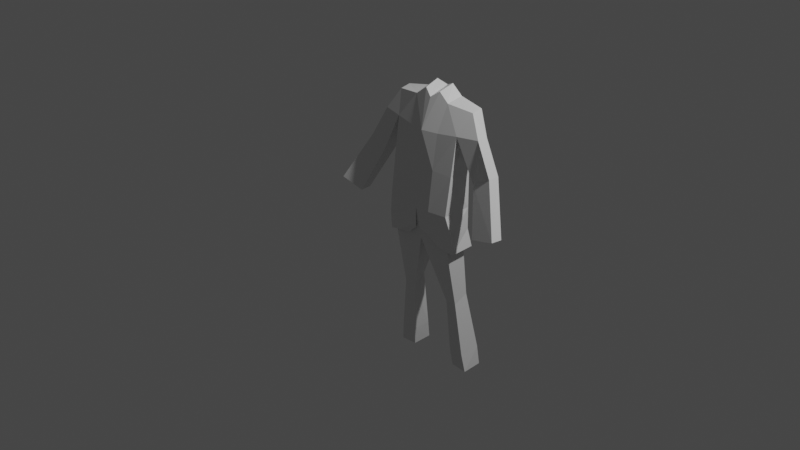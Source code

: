 # Source: spy.blend  (saved by Blender 3.4.6; exported with 4.5.12 LTS)
import bpy
from mathutils import Matrix  # noqa: F401  (used for matrix-valued properties, if any)

bpy.ops.wm.read_factory_settings(use_empty=True)
scene = bpy.context.scene
scene.name = 'Scene'

# ---- collections
col_collection = bpy.data.collections.new('Collection'); scene.collection.children.link(col_collection)

# ---- materials (node trees are filled in below, after node groups)
mat_material = bpy.data.materials.new('Material')
mat_material.alpha_threshold = 0.0
mat_material.use_transparent_shadow = False
mat_material.line_color = (0.0, 0.0, 0.0, 1.0)

# ---- material node trees
mat_material.use_nodes = True; mat_material.node_tree.nodes.clear()
_N = mat_material.node_tree.nodes; _L = mat_material.node_tree.links
n0 = _N.new('ShaderNodeOutputMaterial'); n0.name = 'Material Output'; n0.location = (300, 300)
n1 = _N.new('ShaderNodeBsdfPrincipled'); n1.name = 'Principled BSDF'; n1.location = (10, 300)
n1.distribution = 'GGX'
n1.subsurface_method = 'RANDOM_WALK_SKIN'
n1.inputs[2].default_value = 0.4
n1.inputs[3].default_value = 1.45
n1.inputs[27].default_value = (0.0, 0.0, 0.0, 1.0)
n1.inputs[28].default_value = 1.0
_L.new(n1.outputs[0], n0.inputs[0])
n0.is_active_output = True

# ---- world
world_world = bpy.data.worlds.new('World'); scene.world = world_world
world_world.use_nodes = True; world_world.node_tree.nodes.clear()
_N = world_world.node_tree.nodes; _L = world_world.node_tree.links
n0 = _N.new('ShaderNodeOutputWorld'); n0.name = 'World Output'; n0.location = (300, 300)
n1 = _N.new('ShaderNodeBackground'); n1.name = 'Background'; n1.location = (10, 300)
n1.inputs[0].default_value = (0.05088, 0.05088, 0.05088, 1.0)
_L.new(n1.outputs[0], n0.inputs[0])
n0.is_active_output = True
world_world.color = (0.05088, 0.05088, 0.05088)
world_world.use_sun_shadow = False
world_world.sun_shadow_jitter_overblur = 0.0

# ---- cameras
cam_camera = bpy.data.cameras.new('Camera')
cam_camera.clip_end = 100.0
cam_camera.ortho_scale = 7.314

# ---- lights
light_light = bpy.data.lights.new('Light', 'POINT')
light_light.transmission_factor = 0.0
light_light.energy = 1000.0
light_light.shadow_soft_size = 0.1
light_light.shadow_maximum_resolution = 0.006
light_light.use_absolute_resolution = True

# ---- meshes
me_cube = bpy.data.meshes.new('Cube')
me_cube.from_pydata([(-1.172, 0.1716, 0.9726), (-0.8507, -0.1227, -1.037), (-0.0008037, 0.1255, -1.111), (-0.8587, 0.2195, 0.6302), (-0.005251, 0.2449, 0.4946), (-0.005298, -0.2024, -0.5106), (0.01744, 0.226, -0.4769), (-1.16, 0.273, -3.031), (-1.121, 0.07228, -3.071), (-0.6592, 0.2838, -3.04), (-0.9, 0.1587, -1.855), (-0.8656, 0.01179, -1.969), (-0.565, 0.1541, -1.848), (-1.917, 0.09185, 0.1763), (-0.4583, 0.2349, 0.8828), (-0.4372, 0.2144, 0.5139), (-0.4478, 0.2104, -0.4915), (-0.4275, -0.2129, -0.4955), (-0.00364, -0.02153, 1.022), (-1.478, -0.04932, 0.03169), (-1.161, 0.05668, 0.9459), (-0.2211, 0.01312, 1.114), (-1.883, -0.1069, -0.5963), (-2.517, -0.2451, -0.5035), (-0.0113, 0.2118, 1.117), (-0.5011, 0.001996, 0.9944), (-0.0008125, -0.1287, -1.012), (-0.6834, 0.07711, -3.057), (-1.933, -0.04037, 0.1805), (-0.9079, -0.1766, -0.4971), (-0.5471, 0.02288, -1.988), (-0.8985, 0.1491, -0.4917), (-1.481, 0.1236, 0.0341), (-0.8511, 0.1147, -1.077), (-2.524, -0.1173, -0.5181), (-1.876, -0.2262, -0.6035), (-0.5434, 0.1755, 1.047), (-1.118, 0.2537, -2.737), (-1.046, 0.04725, -2.783), (-0.6169, 0.2476, -2.761), (-0.9463, -0.06254, 0.6264), (-0.001326, 0.2517, 0.9213), (0.006465, -0.1377, 0.5981), (-0.427, -0.1009, 0.5996), (-1.466, 0.1243, 0.6289), (-1.491, -0.008344, 0.6401), (-0.932, 0.1365, -0.8002), (-0.115, 0.2449, -1.079), (-0.005408, 0.2256, -0.8609), (-0.4388, 0.2177, -0.859), (-0.5635, 0.2407, -1.105), (-0.2479, 0.1769, 1.182), (-0.6341, 0.05279, -2.78), (-1.034, -0.14, -0.81), (-0.007573, -0.1743, 0.07611), (0.01241, 0.1725, 0.007615), (-1.027, 0.1589, -1.065), (-0.4489, 0.1906, -5.633e-05), (-0.4332, -0.1611, 0.0926), (-0.9271, -0.1196, 0.06462), (-0.8469, 0.1703, -0.01545), (-1.039, -0.1221, -1.077), (-0.579, -0.2044, -0.8418), (-0.6459, -0.1641, -1.004), (-0.07075, -0.1715, -0.8423), (-0.2947, -0.1823, -0.9588), (-0.3636, -0.1906, -0.6186), (-0.5574, -0.1843, -0.6771)], [(6, 2)], [(2, 12, 10, 33), (13, 44, 3, 32), (26, 1, 11, 30), (60, 3, 15, 57), (52, 30, 11, 38), (37, 39, 9, 7), (12, 39, 37, 10), (26, 30, 12, 2), (33, 10, 11, 1), (37, 7, 8, 38), (11, 10, 37, 38), (58, 54, 42, 43), (15, 14, 41, 4), (40, 43, 25, 20), (16, 6, 48, 49), (14, 36, 51, 24, 41), (51, 36, 25, 21), (18, 24, 51, 21), (34, 13, 32, 22), (22, 35, 19, 32), (32, 19, 40, 3), (3, 44, 0, 14), (20, 45, 40), (45, 40, 19, 28), (23, 28, 19, 35), (44, 45, 20, 0), (45, 44, 13, 28), (13, 34, 23, 28), (57, 15, 4, 55), (36, 14, 0), (25, 36, 0, 20), (15, 3, 14), (59, 29, 31, 60), (58, 43, 40, 59), (39, 12, 30, 52), (9, 39, 52, 27), (27, 52, 38, 8), (46, 33, 1, 53), (31, 46, 53, 29), (49, 48, 47, 50), (49, 50, 56, 46), (17, 58, 59, 29), (40, 59, 60, 3), (16, 57, 55, 6), (17, 5, 54, 58), (31, 60, 57, 16), (61, 53, 62, 63), (62, 17, 29, 53), (62, 17, 5, 64), (63, 62, 64, 65), (16, 49, 46, 31), (46, 53, 61, 56), (18, 21, 42), (42, 21, 25, 43), (17, 66, 5), (66, 26, 5), (1, 26, 66, 67), (17, 67, 66), (29, 53, 67, 17), (53, 1, 67), (46, 33, 2, 55, 57, 60)])
_uv = me_cube.uv_layers.new(name='UVMap')
_uv.uv.foreach_set('vector', [0.0, 0.0, 0.25, 0.5, 0.375, 0.25, 0.0, 0.0, 0.625, 0.25, 0.625, 0.25, 0.5625, 0.1875, 0.5625, 0.1875, 0.25, 0.685, 0.375, 1.0, 0.375, 1.0, 0.25, 0.685, 0.2187, 0.09375, 0.0, 0.0, 0.0, 0.0, 0.0, 0.0, 0.25, 0.685, 0.25, 0.685, 0.375, 1.0, 0.375, 1.0, 0.375, 0.25, 0.25, 0.5, 0.25, 0.5, 0.375, 0.25, 0.25, 0.5, 0.25, 0.5, 0.375, 0.25, 0.375, 0.25, 0.25, 0.685, 0.25, 0.685, 0.25, 0.5, 0.0, 0.0, 0.0, 0.0, 0.375, 0.25, 0.375, 1.0, 0.375, 1.0, 0.375, 0.25, 0.375, 0.25, 0.375, 0.0, 0.375, 0.0, 0.375, 0.0, 0.375, 0.25, 0.375, 0.25, 0.375, 0.0, 0.5156, 0.9399, 0.5156, 0.875, 0.5938, 0.875, 0.5938, 0.9439, 0.5625, 0.314, 0.6579, 0.4094, 0.5938, 0.375, 0.5625, 0.375, 0.5938, 1.0, 0.5938, 0.9439, 0.811, 0.625, 0.811, 0.625, 0.0, 0.0, 0.0, 0.0, 0.0, 0.0, 0.0, 0.0, 0.6579, 0.4094, 0.811, 0.5625, 0.718, 0.4688, 0.625, 0.375, 0.5938, 0.375, 0.718, 0.4688, 0.811, 0.5625, 0.811, 0.625, 0.811, 0.625, 0.625, 0.875, 0.625, 0.375, 0.718, 0.4688, 0.811, 0.625, 0.0, 0.0, 0.625, 0.25, 0.5625, 0.1875, 0.0, 0.0, 0.0, 0.0, 0.0, 0.0, 0.5625, 0.125, 0.5625, 0.1875, 0.5625, 0.1875, 0.5625, 0.125, 0.0, 0.0, 0.5625, 0.1875, 0.5625, 0.1875, 0.625, 0.25, 0.625, 0.25, 0.6579, 0.4094, 0.811, 0.625, 0.0, 0.0, 0.5938, 1.0, 0.0, 0.0, 0.5938, 1.0, 0.5625, 0.125, 0.0, 0.0, 0.0, 0.0, 0.0, 0.0, 0.5625, 0.125, 0.0, 0.0, 0.625, 0.25, 0.0, 0.0, 0.811, 0.625, 0.625, 0.25, 0.0, 0.0, 0.625, 0.25, 0.625, 0.25, 0.0, 0.0, 0.625, 0.25, 0.0, 0.0, 0.0, 0.0, 0.0, 0.0, 0.0, 0.0, 0.0, 0.0, 0.0, 0.0, 0.0, 0.0, 0.811, 0.5625, 0.6579, 0.4094, 0.625, 0.25, 0.811, 0.625, 0.811, 0.5625, 0.625, 0.25, 0.811, 0.625, 0.5625, 0.314, 0.5625, 0.1875, 0.6579, 0.4094, 0.2188, 0.0325, 0.4375, 0.065, 0.4375, 0.1875, 0.2187, 0.09375, 0.5156, 0.9399, 0.5938, 0.9439, 0.5938, 1.0, 0.5156, 0.5325, 0.25, 0.5, 0.25, 0.5, 0.25, 0.685, 0.25, 0.685, 0.25, 0.5, 0.25, 0.5, 0.25, 0.685, 0.25, 0.685, 0.25, 0.685, 0.25, 0.685, 0.375, 1.0, 0.375, 1.0, 0.4375, 0.1875, 0.0, 0.0, 0.375, 1.0, 0.4062, 0.5325, 0.4375, 0.1875, 0.4375, 0.1875, 0.4062, 0.5325, 0.4375, 0.065, 0.4375, 0.25, 0.4375, 0.25, 0.0, 0.0, 0.2188, 0.125, 0.4375, 0.25, 0.2188, 0.125, 0.0, 0.0, 0.4375, 0.1875, 0.4375, 0.936, 0.5156, 0.9399, 0.5156, 0.5325, 0.4375, 0.065, 0.0, 0.0, 0.2188, 0.0325, 0.2187, 0.09375, 0.0, 0.0, 0.0, 0.0, 0.0, 0.0, 0.0, 0.0, 0.0, 0.0, 0.4375, 0.936, 0.4375, 0.875, 0.5156, 0.875, 0.5156, 0.9399, 0.4375, 0.1875, 0.2187, 0.09375, 0.0, 0.0, 0.0, 0.0, 0.4062, 0.5325, 0.4062, 0.5325, 0.4062, 0.5325, 0.4062, 0.5325, 0.0, 0.0, 0.0, 0.0, 0.0, 0.0, 0.0, 0.0, 0.0, 0.0, 0.0, 0.0, 0.0, 0.0, 0.0, 0.0, 0.4062, 0.5325, 0.4062, 0.5325, 0.4062, 0.5325, 0.4062, 0.5325, 0.0, 0.0, 0.0, 0.0, 0.4375, 0.1875, 0.4375, 0.1875, 0.4375, 0.1875, 0.4062, 0.5325, 0.4062, 0.5325, 0.0, 0.0, 0.625, 0.875, 0.811, 0.625, 0.5938, 0.875, 0.5938, 0.875, 0.811, 0.625, 0.811, 0.625, 0.5938, 0.9439, 0.4375, 0.936, 0.4265, 0.7539, 0.4375, 0.875, 0.4265, 0.7539, 0.25, 0.685, 0.4375, 0.875, 0.375, 1.0, 0.25, 0.685, 0.4265, 0.7539, 0.4205, 0.6884, 0.4375, 0.936, 0.4205, 0.6884, 0.4265, 0.7539, 0.4375, 0.065, 0.4062, 0.5325, 0.4205, 0.6884, 0.4375, 0.936, 0.4062, 0.5325, 0.375, 1.0, 0.4205, 0.6884, 0.0, 0.0, 0.0, 0.0, 0.0, 0.0, 0.0, 0.0, 0.0, 0.0, 0.0, 0.0])
me_cube.materials.append(mat_material)
me_cube.use_mirror_vertex_groups = False
me_cube.update()

# ---- objects
ob_cube = bpy.data.objects.new('Cube', me_cube)
ob_light = bpy.data.objects.new('Light', light_light)
ob_camera = bpy.data.objects.new('Camera', cam_camera)
ob_empty = bpy.data.objects.new('Empty', None)
ob_empty_001 = bpy.data.objects.new('Empty.001', None)

# ---- transforms, parenting, visibility, modifiers, constraints
ob_cube.location = (0.24, 0.206, 0.5836)
ob_cube.scale = (0.4182, 1.0, 0.7234)
ob_cube.lock_rotations_4d = False
ob_cube.empty_display_type = 'ARROWS'
ob_cube.lineart.crease_threshold = 0.0
_m = ob_cube.modifiers.new('Mirror', 'MIRROR')
_m.merge_threshold = 0.045
ob_light.location = (4.076, 1.005, 5.904)
ob_light.rotation_euler = (0.6503, 0.05522, 1.866)
ob_light.lock_rotations_4d = False
ob_light.empty_display_type = 'ARROWS'
ob_light.color = (0.0, 0.0, 0.0, 0.0)
ob_light.lineart.crease_threshold = 0.0
ob_camera.location = (7.359, -6.926, 4.958)
ob_camera.rotation_euler = (1.109, 0.0, 0.8149)
ob_camera.lock_rotations_4d = False
ob_camera.empty_display_type = 'ARROWS'
ob_camera.color = (0.0, 0.0, 0.0, 0.0)
ob_camera.display_type = 'WIRE'
ob_camera.lineart.crease_threshold = 0.0
ob_empty.location = (0.144, 7.182, 0.07119)
ob_empty.rotation_euler = (1.571, 0.0, 0.0)
ob_empty.empty_display_type = 'IMAGE'
ob_empty.empty_display_size = 5.0
ob_empty.use_empty_image_alpha = True
ob_empty.color = (1.0, 1.0, 1.0, 0.7067)
ob_empty_001.location = (-7.662, -3.987, -3.558)
ob_empty_001.rotation_euler = (1.571, 0.0, 1.571)
ob_empty_001.scale = (1.013, 1.453, 1.23)
ob_empty_001.empty_display_type = 'IMAGE'
ob_empty_001.empty_display_size = 9.45
ob_empty_001.empty_image_offset = (-0.2673, -0.2645)
ob_empty_001.use_empty_image_alpha = True
ob_empty_001.color = (1.0, 1.0, 1.0, 0.25)

# ---- collection membership
col_collection.objects.link(ob_cube)
col_collection.objects.link(ob_light)
col_collection.objects.link(ob_camera)
col_collection.objects.link(ob_empty)
col_collection.objects.link(ob_empty_001)

# ---- scene / render settings (as saved in the file)
scene.camera = ob_camera
scene.frame_start = 1; scene.frame_end = 250; scene.frame_set(1)
scene.render.engine = 'BLENDER_EEVEE_NEXT'
scene.cycles.sampling_pattern = 'TABULATED_SOBOL'
scene.cycles.use_light_tree = False
scene.view_settings.view_transform = 'Filmic'
bpy.context.view_layer.update()
